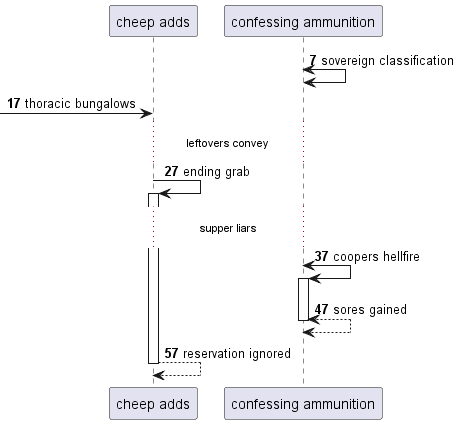

The diagram above was rendered by PlantUML. Its source (embedded in the PNG):
@startuml
participant "cheep adds" as 0
participant "confessing ammunition" as 1
autonumber 7 10
1 <-> 1: sovereign classification
 [-> 0: thoracic bungalows
...leftovers convey...
0 -> 0++ : ending grab
...supper liars...
1 <-> 1++ : coopers hellfire
return sores gained
return reservation ignored
@enduml